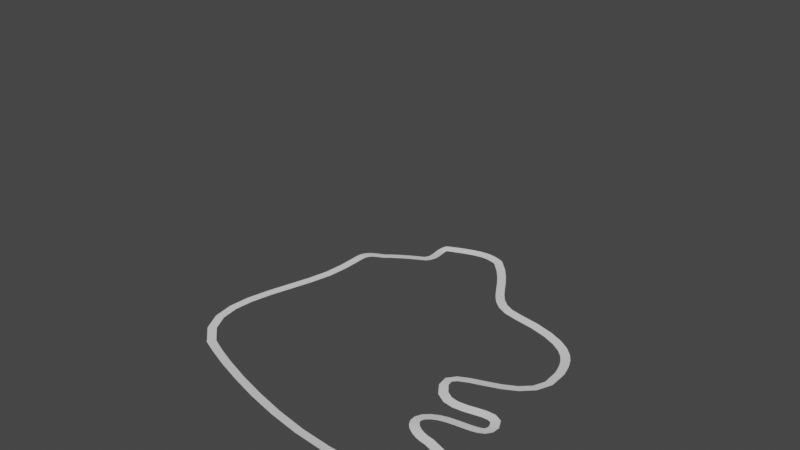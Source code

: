# Source: TestTrack.blend  (saved by Blender 3.4.6; exported with 4.5.12 LTS)
import bpy
from mathutils import Matrix  # noqa: F401  (used for matrix-valued properties, if any)

bpy.ops.wm.read_factory_settings(use_empty=True)
scene = bpy.context.scene
scene.name = 'Scene'

# ---- collections
col_collection = bpy.data.collections.new('Collection'); scene.collection.children.link(col_collection)

# ---- world
world_world = bpy.data.worlds.new('World'); scene.world = world_world
world_world.use_nodes = True; world_world.node_tree.nodes.clear()
_N = world_world.node_tree.nodes; _L = world_world.node_tree.links
n0 = _N.new('ShaderNodeOutputWorld'); n0.name = 'World Output'; n0.location = (300, 300)
n1 = _N.new('ShaderNodeBackground'); n1.name = 'Background'; n1.location = (10, 300)
n1.inputs[0].default_value = (0.05088, 0.05088, 0.05088, 1.0)
_L.new(n1.outputs[0], n0.inputs[0])
n0.is_active_output = True
world_world.color = (0.05088, 0.05088, 0.05088)
world_world.use_sun_shadow = False
world_world.sun_shadow_jitter_overblur = 0.0

# ---- meshes
me_line_001 = bpy.data.meshes.new('Line.001')
me_line_001.from_pydata([(0.03117, -14.68, -0.4892), (0.02883, -14.13, -0.1277), (0.02238, -13.4, -1.865), (0.02146, -13.0, -1.337), (-0.001663, -11.96, -2.587), (0.0008351, -11.77, -1.955), (-0.03762, -10.42, -2.774), (-0.03069, -10.42, -2.114), (-0.08168, -8.825, -2.567), (-0.07121, -8.958, -1.921), (-0.1307, -7.213, -2.11), (-0.1182, -7.414, -1.481), (-0.1818, -5.597, -1.533), (-0.1687, -5.819, -0.9115), (-0.2324, -4.002, -0.9634), (-0.2199, -4.203, -0.3349), (-0.2793, -2.458, -0.5235), (-0.2689, -2.591, 0.1228), (-0.3206, -0.9781, -0.3296), (-0.3121, -1.021, 0.3289), (-0.3206, 1.021, -0.3297), (-0.3121, 0.9787, 0.3289), (-0.3128, 1.305, -0.2939), (-0.3067, 1.19, 0.356), (-0.2921, 1.563, -0.2352), (-0.2912, 1.382, 0.3995), (-0.2609, 1.805, -0.1513), (-0.269, 1.553, 0.4586), (-0.2222, 2.031, -0.0414), (-0.2423, 1.707, 0.5337), (-0.1797, 2.238, 0.09466), (-0.2132, 1.848, 0.6261), (-0.1371, 2.429, 0.256), (-0.1834, 1.98, 0.7381), (-0.09808, 2.602, 0.4412), (-0.155, 2.106, 0.8722), (-0.06585, 2.761, 0.6491), (-0.1303, 2.227, 1.031), (-0.04411, 2.91, 0.882), (-0.1112, 2.345, 1.217), (-0.08414, 3.102, 1.23), (-0.1508, 2.532, 1.557), (-0.1024, 3.304, 1.557), (-0.1708, 2.752, 1.912), (-0.1042, 3.524, 1.883), (-0.1728, 2.986, 2.259), (-0.09245, 3.754, 2.2), (-0.1604, 3.229, 2.594), (-0.07012, 3.986, 2.505), (-0.1371, 3.472, 2.913), (-0.04039, 4.214, 2.791), (-0.1062, 3.708, 3.209), (-0.006446, 4.431, 3.053), (-0.0712, 3.931, 3.48), (0.02851, 4.628, 3.285), (-0.03536, 4.134, 3.718), (0.05756, 4.772, 3.457), (0.002057, 4.338, 3.95), (0.05932, 4.937, 3.571), (0.01574, 4.664, 4.171), (0.07259, 5.124, 3.62), (0.04059, 5.031, 4.272), (0.09257, 5.361, 3.625), (0.07023, 5.39, 4.284), (0.115, 5.638, 3.594), (0.09746, 5.729, 4.247), (0.1338, 5.939, 3.544), (0.1169, 6.041, 4.196), (0.1419, 6.254, 3.498), (0.1241, 6.314, 4.155), (0.1296, 6.583, 3.489), (0.1172, 6.526, 4.146), (0.08119, 6.919, 3.563), (0.09966, 6.66, 4.17), (-0.006769, 7.225, 3.786), (0.06584, 6.722, 4.208), (-0.01314, 7.63, 4.661), (0.07264, 7.029, 4.92), (-0.01314, 7.914, 5.355), (0.07264, 7.302, 5.587), (-0.01314, 8.125, 5.958), (0.07264, 7.5, 6.151), (-0.01314, 8.268, 6.49), (0.07264, 7.628, 6.627), (-0.01314, 8.345, 6.972), (0.07264, 7.693, 7.034), (-0.01314, 8.358, 7.418), (0.07264, 7.704, 7.392), (-0.01314, 8.31, 7.841), (0.07264, 7.666, 7.726), (-0.01314, 8.21, 8.25), (0.07264, 7.583, 8.063), (-0.01314, 8.038, 8.717), (0.07264, 7.484, 8.37), (-0.01314, 7.109, 9.663), (0.07264, 6.673, 9.175), (-0.01314, 6.217, 10.37), (0.07264, 5.832, 9.842), (-0.01314, 5.359, 10.94), (0.07264, 5.009, 10.39), (-0.01314, 4.566, 11.42), (0.07264, 4.22, 10.87), (-0.01314, 3.866, 11.87), (0.07264, 3.484, 11.34), (-0.01314, 3.281, 12.33), (0.07264, 2.826, 11.86), (-0.01314, 2.827, 12.86), (0.07264, 2.279, 12.51), (-0.01314, 2.505, 13.52), (0.07264, 1.885, 13.31), (-0.01314, 2.327, 14.41), (0.07264, 1.682, 14.3), (-0.01314, 2.067, 16.1), (0.07264, 1.426, 15.97), (-0.01314, 1.702, 17.47), (0.07264, 1.083, 17.26), (-0.01314, 1.251, 18.54), (0.07264, 0.6721, 18.24), (-0.01314, 0.7305, 19.36), (0.07264, 0.217, 18.95), (-0.01314, 0.1589, 19.95), (0.07264, -0.2633, 19.45), (-0.01314, -0.4368, 20.36), (0.07264, -0.7566, 19.78), (-0.01314, -1.025, 20.62), (0.07264, -1.255, 20.01), (-0.01314, -1.576, 20.79), (0.07264, -1.751, 20.16), (-0.01314, -2.1, 20.92), (0.07264, -2.194, 20.27), (-0.01314, -3.596, 20.97), (0.07264, -3.481, 20.33), (-0.01314, -4.754, 20.49), (0.07264, -4.385, 19.95), (-0.01314, -5.58, 19.64), (0.07264, -5.052, 19.25), (-0.01314, -6.151, 18.6), (0.07264, -5.558, 18.32), (-0.01314, -6.567, 17.53), (0.07264, -5.955, 17.3), (-0.01314, -6.914, 16.58), (0.07264, -6.312, 16.32), (-0.01314, -7.243, 15.9), (0.07264, -6.729, 15.49), (-0.01314, -7.544, 15.62), (0.07264, -7.369, 14.98), (-0.01314, -7.976, 15.7), (0.07264, -8.225, 15.1), (-0.01314, -8.625, 16.18), (0.07264, -9.108, 15.73), (-0.01314, -8.942, 16.71), (0.07264, -9.559, 16.49), (-0.01314, -9.026, 17.3), (0.07264, -9.68, 17.29), (-0.01314, -8.951, 17.96), (0.07264, -9.597, 18.07), (-0.01314, -8.795, 18.65), (0.07264, -9.434, 18.79), (-0.01314, -8.65, 19.32), (0.07264, -9.3, 19.41), (-0.01314, -8.637, 19.99), (0.07264, -9.277, 19.85), (-0.01314, -8.93, 20.57), (0.07264, -9.392, 20.11), (-0.01314, -9.625, 20.92), (0.07264, -9.752, 20.27), (-0.01314, -10.2, 20.88), (0.07264, -9.984, 20.26), (-0.01314, -10.62, 20.58), (0.07264, -10.13, 20.16), (-0.01314, -10.86, 20.14), (0.07264, -10.25, 19.91), (-0.01314, -10.99, 19.64), (0.07264, -10.35, 19.51), (-0.01314, -11.08, 19.1), (0.07264, -10.43, 19.0), (-0.01314, -11.16, 18.54), (0.07264, -10.52, 18.43), (-0.01314, -11.27, 17.99), (0.07264, -10.63, 17.83), (-0.01314, -11.42, 17.5), (0.07264, -10.82, 17.24), (-0.01314, -11.64, 17.08), (0.07264, -11.11, 16.7), (-0.01314, -11.89, 16.81), (0.07264, -11.5, 16.28), (-0.01314, -12.08, 16.72), (0.07264, -11.95, 16.07), (-0.01314, -12.24, 16.72), (0.07264, -12.4, 16.09), (-0.01314, -12.41, 16.82), (0.07264, -12.8, 16.29), (-0.01314, -12.61, 17.01), (0.07264, -13.12, 16.6), (-0.01314, -12.79, 17.3), (0.07264, -13.37, 17.0), (-0.01314, -12.95, 17.66), (0.07264, -13.56, 17.44), (-0.01314, -13.05, 18.04), (0.07264, -13.69, 17.92), (-0.01314, -13.11, 18.49), (0.07264, -13.75, 18.35), (-0.01314, -13.5, 19.7), (0.07264, -14.1, 19.44), (-0.01314, -13.97, 20.54), (0.07264, -14.48, 20.14), (-0.01314, -14.54, 21.06), (0.07264, -14.85, 20.48), (-0.01314, -15.19, 21.22), (0.07264, -15.19, 20.57), (-0.01314, -15.83, 21.06), (0.07264, -15.56, 20.47), (-0.01314, -16.41, 20.67), (0.07264, -15.98, 20.17), (-0.01314, -16.92, 20.12), (0.07264, -16.41, 19.71), (-0.01314, -17.38, 19.45), (0.07264, -16.82, 19.11), (-0.01314, -17.79, 18.67), (0.07264, -17.17, 18.46), (-0.01314, -18.19, 16.4), (0.07264, -17.54, 16.33), (-0.01314, -18.26, 13.98), (0.07264, -17.6, 14.0), (-0.01314, -18.06, 11.49), (0.07264, -17.41, 11.56), (-0.01314, -17.66, 8.997), (0.07264, -17.02, 9.121), (-0.01314, -17.12, 6.596), (0.07264, -16.48, 6.756), (-0.01314, -16.49, 4.366), (0.07264, -15.87, 4.556), (-0.01315, -15.85, 2.393), (0.07264, -15.23, 2.61), (-0.01315, -15.23, 0.7597), (0.07264, -14.62, 1.005)], [], [(3, 0, 1), (3, 4, 2), (5, 6, 4), (7, 8, 6), (9, 10, 8), (11, 12, 10), (13, 14, 12), (15, 16, 14), (19, 16, 17), (21, 18, 19), (21, 22, 20), (25, 22, 23), (27, 24, 25), (29, 26, 27), (29, 30, 28), (31, 32, 30), (33, 34, 32), (35, 36, 34), (37, 38, 36), (39, 40, 38), (43, 40, 41), (45, 42, 43), (47, 44, 45), (49, 46, 47), (51, 48, 49), (53, 50, 51), (55, 52, 53), (55, 56, 54), (57, 58, 56), (61, 58, 59), (63, 60, 61), (65, 62, 63), (67, 64, 65), (69, 66, 67), (71, 68, 69), (73, 70, 71), (75, 72, 73), (75, 76, 74), (79, 76, 77), (81, 78, 79), (83, 80, 81), (85, 82, 83), (87, 84, 85), (87, 88, 86), (89, 90, 88), (93, 90, 91), (93, 94, 92), (95, 96, 94), (97, 98, 96), (99, 100, 98), (101, 102, 100), (103, 104, 102), (105, 106, 104), (109, 106, 107), (111, 108, 109), (113, 110, 111), (115, 112, 113), (117, 114, 115), (119, 116, 117), (121, 118, 119), (121, 122, 120), (123, 124, 122), (125, 126, 124), (129, 126, 127), (131, 128, 129), (131, 132, 130), (133, 134, 132), (135, 136, 134), (137, 138, 136), (139, 140, 138), (141, 142, 140), (143, 144, 142), (147, 144, 145), (149, 146, 147), (151, 148, 149), (153, 150, 151), (155, 152, 153), (157, 154, 155), (159, 156, 157), (161, 158, 159), (163, 160, 161), (163, 164, 162), (167, 164, 165), (167, 168, 166), (169, 170, 168), (171, 172, 170), (173, 174, 172), (175, 176, 174), (177, 178, 176), (179, 180, 178), (181, 182, 180), (183, 184, 182), (185, 186, 184), (189, 186, 187), (191, 188, 189), (193, 190, 191), (195, 192, 193), (197, 194, 195), (197, 198, 196), (201, 198, 199), (203, 200, 201), (205, 202, 203), (207, 204, 205), (209, 206, 207), (209, 210, 208), (211, 212, 210), (213, 214, 212), (215, 216, 214), (219, 216, 217), (219, 220, 218), (221, 222, 220), (223, 224, 222), (225, 226, 224), (227, 228, 226), (229, 230, 228), (231, 232, 230), (235, 232, 233), (1, 234, 235), (3, 2, 0), (3, 5, 4), (5, 7, 6), (7, 9, 8), (9, 11, 10), (11, 13, 12), (13, 15, 14), (15, 17, 16), (19, 18, 16), (21, 20, 18), (21, 23, 22), (25, 24, 22), (27, 26, 24), (29, 28, 26), (29, 31, 30), (31, 33, 32), (33, 35, 34), (35, 37, 36), (37, 39, 38), (39, 41, 40), (43, 42, 40), (45, 44, 42), (47, 46, 44), (49, 48, 46), (51, 50, 48), (53, 52, 50), (55, 54, 52), (55, 57, 56), (57, 59, 58), (61, 60, 58), (63, 62, 60), (65, 64, 62), (67, 66, 64), (69, 68, 66), (71, 70, 68), (73, 72, 70), (75, 74, 72), (75, 77, 76), (79, 78, 76), (81, 80, 78), (83, 82, 80), (85, 84, 82), (87, 86, 84), (87, 89, 88), (89, 91, 90), (93, 92, 90), (93, 95, 94), (95, 97, 96), (97, 99, 98), (99, 101, 100), (101, 103, 102), (103, 105, 104), (105, 107, 106), (109, 108, 106), (111, 110, 108), (113, 112, 110), (115, 114, 112), (117, 116, 114), (119, 118, 116), (121, 120, 118), (121, 123, 122), (123, 125, 124), (125, 127, 126), (129, 128, 126), (131, 130, 128), (131, 133, 132), (133, 135, 134), (135, 137, 136), (137, 139, 138), (139, 141, 140), (141, 143, 142), (143, 145, 144), (147, 146, 144), (149, 148, 146), (151, 150, 148), (153, 152, 150), (155, 154, 152), (157, 156, 154), (159, 158, 156), (161, 160, 158), (163, 162, 160), (163, 165, 164), (167, 166, 164), (167, 169, 168), (169, 171, 170), (171, 173, 172), (173, 175, 174), (175, 177, 176), (177, 179, 178), (179, 181, 180), (181, 183, 182), (183, 185, 184), (185, 187, 186), (189, 188, 186), (191, 190, 188), (193, 192, 190), (195, 194, 192), (197, 196, 194), (197, 199, 198), (201, 200, 198), (203, 202, 200), (205, 204, 202), (207, 206, 204), (209, 208, 206), (209, 211, 210), (211, 213, 212), (213, 215, 214), (215, 217, 216), (219, 218, 216), (219, 221, 220), (221, 223, 222), (223, 225, 224), (225, 227, 226), (227, 229, 228), (229, 231, 230), (231, 233, 232), (235, 234, 232), (1, 0, 234)])
me_line_001.polygons.foreach_set('use_smooth', [True] * 236)
_uv = me_line_001.uv_layers.new(name='UVMap')
_uv.uv.foreach_set('vector', [0.008475, 1.0, 0.0, 0.0, 0.0, 1.0, 0.008475, 1.0, 0.01695, 0.0, 0.008475, 0.0, 0.01695, 1.0, 0.02542, 0.0, 0.01695, 0.0, 0.02542, 1.0, 0.0339, 0.0, 0.02542, 0.0, 0.0339, 1.0, 0.04237, 0.0, 0.0339, 0.0, 0.04237, 1.0, 0.05085, 0.0, 0.04237, 0.0, 0.05085, 1.0, 0.05932, 0.0, 0.05085, 0.0, 0.05932, 1.0, 0.0678, 0.0, 0.05932, 0.0, 0.07627, 1.0, 0.0678, 0.0, 0.0678, 1.0, 0.08475, 1.0, 0.07627, 0.0, 0.07627, 1.0, 0.08475, 1.0, 0.09322, 0.0, 0.08475, 0.0, 0.1017, 1.0, 0.09322, 0.0, 0.09322, 1.0, 0.1102, 1.0, 0.1017, 0.0, 0.1017, 1.0, 0.1186, 1.0, 0.1102, 0.0, 0.1102, 1.0, 0.1186, 1.0, 0.1271, 0.0, 0.1186, 0.0, 0.1271, 1.0, 0.1356, 0.0, 0.1271, 0.0, 0.1356, 1.0, 0.1441, 0.0, 0.1356, 0.0, 0.1441, 1.0, 0.1525, 0.0, 0.1441, 0.0, 0.1525, 1.0, 0.161, 0.0, 0.1525, 0.0, 0.161, 1.0, 0.1695, 0.0, 0.161, 0.0, 0.178, 1.0, 0.1695, 0.0, 0.1695, 1.0, 0.1864, 1.0, 0.178, 0.0, 0.178, 1.0, 0.1949, 1.0, 0.1864, 0.0, 0.1864, 1.0, 0.2034, 1.0, 0.1949, 0.0, 0.1949, 1.0, 0.2119, 1.0, 0.2034, 0.0, 0.2034, 1.0, 0.2203, 1.0, 0.2119, 0.0, 0.2119, 1.0, 0.2288, 1.0, 0.2203, 0.0, 0.2203, 1.0, 0.2288, 1.0, 0.2373, 0.0, 0.2288, 0.0, 0.2373, 1.0, 0.2458, 0.0, 0.2373, 0.0, 0.2542, 1.0, 0.2458, 0.0, 0.2458, 1.0, 0.2627, 1.0, 0.2542, 0.0, 0.2542, 1.0, 0.2712, 1.0, 0.2627, 0.0, 0.2627, 1.0, 0.2797, 1.0, 0.2712, 0.0, 0.2712, 1.0, 0.2881, 1.0, 0.2797, 0.0, 0.2797, 1.0, 0.2966, 1.0, 0.2881, 0.0, 0.2881, 1.0, 0.3051, 1.0, 0.2966, 0.0, 0.2966, 1.0, 0.3136, 1.0, 0.3051, 0.0, 0.3051, 1.0, 0.3136, 1.0, 0.322, 0.0, 0.3136, 0.0, 0.3305, 1.0, 0.322, 0.0, 0.322, 1.0, 0.339, 1.0, 0.3305, 0.0, 0.3305, 1.0, 0.3475, 1.0, 0.339, 0.0, 0.339, 1.0, 0.3559, 1.0, 0.3475, 0.0, 0.3475, 1.0, 0.3644, 1.0, 0.3559, 0.0, 0.3559, 1.0, 0.3644, 1.0, 0.3729, 0.0, 0.3644, 0.0, 0.3729, 1.0, 0.3814, 0.0, 0.3729, 0.0, 0.3898, 1.0, 0.3814, 0.0, 0.3814, 1.0, 0.3898, 1.0, 0.3983, 0.0, 0.3898, 0.0, 0.3983, 1.0, 0.4068, 0.0, 0.3983, 0.0, 0.4068, 1.0, 0.4153, 0.0, 0.4068, 0.0, 0.4153, 1.0, 0.4237, 0.0, 0.4153, 0.0, 0.4237, 1.0, 0.4322, 0.0, 0.4237, 0.0, 0.4322, 1.0, 0.4407, 0.0, 0.4322, 0.0, 0.4407, 1.0, 0.4492, 0.0, 0.4407, 0.0, 0.4576, 1.0, 0.4492, 0.0, 0.4492, 1.0, 0.4661, 1.0, 0.4576, 0.0, 0.4576, 1.0, 0.4746, 1.0, 0.4661, 0.0, 0.4661, 1.0, 0.4831, 1.0, 0.4746, 0.0, 0.4746, 1.0, 0.4915, 1.0, 0.4831, 0.0, 0.4831, 1.0, 0.5, 1.0, 0.4915, 0.0, 0.4915, 1.0, 0.5085, 1.0, 0.5, 0.0, 0.5, 1.0, 0.5085, 1.0, 0.5169, 0.0, 0.5085, 0.0, 0.5169, 1.0, 0.5254, 0.0, 0.5169, 0.0, 0.5254, 1.0, 0.5339, 0.0, 0.5254, 0.0, 0.5424, 1.0, 0.5339, 0.0, 0.5339, 1.0, 0.5508, 1.0, 0.5424, 0.0, 0.5424, 1.0, 0.5508, 1.0, 0.5593, 0.0, 0.5508, 0.0, 0.5593, 1.0, 0.5678, 0.0, 0.5593, 0.0, 0.5678, 1.0, 0.5763, 0.0, 0.5678, 0.0, 0.5763, 1.0, 0.5847, 0.0, 0.5763, 0.0, 0.5847, 1.0, 0.5932, 0.0, 0.5847, 0.0, 0.5932, 1.0, 0.6017, 0.0, 0.5932, 0.0, 0.6017, 1.0, 0.6102, 0.0, 0.6017, 0.0, 0.6186, 1.0, 0.6102, 0.0, 0.6102, 1.0, 0.6271, 1.0, 0.6186, 0.0, 0.6186, 1.0, 0.6356, 1.0, 0.6271, 0.0, 0.6271, 1.0, 0.6441, 1.0, 0.6356, 0.0, 0.6356, 1.0, 0.6525, 1.0, 0.6441, 0.0, 0.6441, 1.0, 0.661, 1.0, 0.6525, 0.0, 0.6525, 1.0, 0.6695, 1.0, 0.661, 0.0, 0.661, 1.0, 0.678, 1.0, 0.6695, 0.0, 0.6695, 1.0, 0.6864, 1.0, 0.678, 0.0, 0.678, 1.0, 0.6864, 1.0, 0.6949, 0.0, 0.6864, 0.0, 0.7034, 1.0, 0.6949, 0.0, 0.6949, 1.0, 0.7034, 1.0, 0.7119, 0.0, 0.7034, 0.0, 0.7119, 1.0, 0.7203, 0.0, 0.7119, 0.0, 0.7203, 1.0, 0.7288, 0.0, 0.7203, 0.0, 0.7288, 1.0, 0.7373, 0.0, 0.7288, 0.0, 0.7373, 1.0, 0.7458, 0.0, 0.7373, 0.0, 0.7458, 1.0, 0.7542, 0.0, 0.7458, 0.0, 0.7542, 1.0, 0.7627, 0.0, 0.7542, 0.0, 0.7627, 1.0, 0.7712, 0.0, 0.7627, 0.0, 0.7712, 1.0, 0.7797, 0.0, 0.7712, 0.0, 0.7797, 1.0, 0.7881, 0.0, 0.7797, 0.0, 0.7966, 1.0, 0.7881, 0.0, 0.7881, 1.0, 0.8051, 1.0, 0.7966, 0.0, 0.7966, 1.0, 0.8136, 1.0, 0.8051, 0.0, 0.8051, 1.0, 0.822, 1.0, 0.8136, 0.0, 0.8136, 1.0, 0.8305, 1.0, 0.822, 0.0, 0.822, 1.0, 0.8305, 1.0, 0.839, 0.0, 0.8305, 0.0, 0.8475, 1.0, 0.839, 0.0, 0.839, 1.0, 0.8559, 1.0, 0.8475, 0.0, 0.8475, 1.0, 0.8644, 1.0, 0.8559, 0.0, 0.8559, 1.0, 0.8729, 1.0, 0.8644, 0.0, 0.8644, 1.0, 0.8814, 1.0, 0.8729, 0.0, 0.8729, 1.0, 0.8814, 1.0, 0.8898, 0.0, 0.8814, 0.0, 0.8898, 1.0, 0.8983, 0.0, 0.8898, 0.0, 0.8983, 1.0, 0.9068, 0.0, 0.8983, 0.0, 0.9068, 1.0, 0.9153, 0.0, 0.9068, 0.0, 0.9237, 1.0, 0.9153, 0.0, 0.9153, 1.0, 0.9237, 1.0, 0.9322, 0.0, 0.9237, 0.0, 0.9322, 1.0, 0.9407, 0.0, 0.9322, 0.0, 0.9407, 1.0, 0.9492, 0.0, 0.9407, 0.0, 0.9492, 1.0, 0.9576, 0.0, 0.9492, 0.0, 0.9576, 1.0, 0.9661, 0.0, 0.9576, 0.0, 0.9661, 1.0, 0.9746, 0.0, 0.9661, 0.0, 0.9746, 1.0, 0.9831, 0.0, 0.9746, 0.0, 0.9915, 1.0, 0.9831, 0.0, 0.9831, 1.0, 1.0, 1.0, 0.9915, 0.0, 0.9915, 1.0, 0.008475, 1.0, 0.008475, 0.0, 0.0, 0.0, 0.008475, 1.0, 0.01695, 1.0, 0.01695, 0.0, 0.01695, 1.0, 0.02542, 1.0, 0.02542, 0.0, 0.02542, 1.0, 0.0339, 1.0, 0.0339, 0.0, 0.0339, 1.0, 0.04237, 1.0, 0.04237, 0.0, 0.04237, 1.0, 0.05085, 1.0, 0.05085, 0.0, 0.05085, 1.0, 0.05932, 1.0, 0.05932, 0.0, 0.05932, 1.0, 0.0678, 1.0, 0.0678, 0.0, 0.07627, 1.0, 0.07627, 0.0, 0.0678, 0.0, 0.08475, 1.0, 0.08475, 0.0, 0.07627, 0.0, 0.08475, 1.0, 0.09322, 1.0, 0.09322, 0.0, 0.1017, 1.0, 0.1017, 0.0, 0.09322, 0.0, 0.1102, 1.0, 0.1102, 0.0, 0.1017, 0.0, 0.1186, 1.0, 0.1186, 0.0, 0.1102, 0.0, 0.1186, 1.0, 0.1271, 1.0, 0.1271, 0.0, 0.1271, 1.0, 0.1356, 1.0, 0.1356, 0.0, 0.1356, 1.0, 0.1441, 1.0, 0.1441, 0.0, 0.1441, 1.0, 0.1525, 1.0, 0.1525, 0.0, 0.1525, 1.0, 0.161, 1.0, 0.161, 0.0, 0.161, 1.0, 0.1695, 1.0, 0.1695, 0.0, 0.178, 1.0, 0.178, 0.0, 0.1695, 0.0, 0.1864, 1.0, 0.1864, 0.0, 0.178, 0.0, 0.1949, 1.0, 0.1949, 0.0, 0.1864, 0.0, 0.2034, 1.0, 0.2034, 0.0, 0.1949, 0.0, 0.2119, 1.0, 0.2119, 0.0, 0.2034, 0.0, 0.2203, 1.0, 0.2203, 0.0, 0.2119, 0.0, 0.2288, 1.0, 0.2288, 0.0, 0.2203, 0.0, 0.2288, 1.0, 0.2373, 1.0, 0.2373, 0.0, 0.2373, 1.0, 0.2458, 1.0, 0.2458, 0.0, 0.2542, 1.0, 0.2542, 0.0, 0.2458, 0.0, 0.2627, 1.0, 0.2627, 0.0, 0.2542, 0.0, 0.2712, 1.0, 0.2712, 0.0, 0.2627, 0.0, 0.2797, 1.0, 0.2797, 0.0, 0.2712, 0.0, 0.2881, 1.0, 0.2881, 0.0, 0.2797, 0.0, 0.2966, 1.0, 0.2966, 0.0, 0.2881, 0.0, 0.3051, 1.0, 0.3051, 0.0, 0.2966, 0.0, 0.3136, 1.0, 0.3136, 0.0, 0.3051, 0.0, 0.3136, 1.0, 0.322, 1.0, 0.322, 0.0, 0.3305, 1.0, 0.3305, 0.0, 0.322, 0.0, 0.339, 1.0, 0.339, 0.0, 0.3305, 0.0, 0.3475, 1.0, 0.3475, 0.0, 0.339, 0.0, 0.3559, 1.0, 0.3559, 0.0, 0.3475, 0.0, 0.3644, 1.0, 0.3644, 0.0, 0.3559, 0.0, 0.3644, 1.0, 0.3729, 1.0, 0.3729, 0.0, 0.3729, 1.0, 0.3814, 1.0, 0.3814, 0.0, 0.3898, 1.0, 0.3898, 0.0, 0.3814, 0.0, 0.3898, 1.0, 0.3983, 1.0, 0.3983, 0.0, 0.3983, 1.0, 0.4068, 1.0, 0.4068, 0.0, 0.4068, 1.0, 0.4153, 1.0, 0.4153, 0.0, 0.4153, 1.0, 0.4237, 1.0, 0.4237, 0.0, 0.4237, 1.0, 0.4322, 1.0, 0.4322, 0.0, 0.4322, 1.0, 0.4407, 1.0, 0.4407, 0.0, 0.4407, 1.0, 0.4492, 1.0, 0.4492, 0.0, 0.4576, 1.0, 0.4576, 0.0, 0.4492, 0.0, 0.4661, 1.0, 0.4661, 0.0, 0.4576, 0.0, 0.4746, 1.0, 0.4746, 0.0, 0.4661, 0.0, 0.4831, 1.0, 0.4831, 0.0, 0.4746, 0.0, 0.4915, 1.0, 0.4915, 0.0, 0.4831, 0.0, 0.5, 1.0, 0.5, 0.0, 0.4915, 0.0, 0.5085, 1.0, 0.5085, 0.0, 0.5, 0.0, 0.5085, 1.0, 0.5169, 1.0, 0.5169, 0.0, 0.5169, 1.0, 0.5254, 1.0, 0.5254, 0.0, 0.5254, 1.0, 0.5339, 1.0, 0.5339, 0.0, 0.5424, 1.0, 0.5424, 0.0, 0.5339, 0.0, 0.5508, 1.0, 0.5508, 0.0, 0.5424, 0.0, 0.5508, 1.0, 0.5593, 1.0, 0.5593, 0.0, 0.5593, 1.0, 0.5678, 1.0, 0.5678, 0.0, 0.5678, 1.0, 0.5763, 1.0, 0.5763, 0.0, 0.5763, 1.0, 0.5847, 1.0, 0.5847, 0.0, 0.5847, 1.0, 0.5932, 1.0, 0.5932, 0.0, 0.5932, 1.0, 0.6017, 1.0, 0.6017, 0.0, 0.6017, 1.0, 0.6102, 1.0, 0.6102, 0.0, 0.6186, 1.0, 0.6186, 0.0, 0.6102, 0.0, 0.6271, 1.0, 0.6271, 0.0, 0.6186, 0.0, 0.6356, 1.0, 0.6356, 0.0, 0.6271, 0.0, 0.6441, 1.0, 0.6441, 0.0, 0.6356, 0.0, 0.6525, 1.0, 0.6525, 0.0, 0.6441, 0.0, 0.661, 1.0, 0.661, 0.0, 0.6525, 0.0, 0.6695, 1.0, 0.6695, 0.0, 0.661, 0.0, 0.678, 1.0, 0.678, 0.0, 0.6695, 0.0, 0.6864, 1.0, 0.6864, 0.0, 0.678, 0.0, 0.6864, 1.0, 0.6949, 1.0, 0.6949, 0.0, 0.7034, 1.0, 0.7034, 0.0, 0.6949, 0.0, 0.7034, 1.0, 0.7119, 1.0, 0.7119, 0.0, 0.7119, 1.0, 0.7203, 1.0, 0.7203, 0.0, 0.7203, 1.0, 0.7288, 1.0, 0.7288, 0.0, 0.7288, 1.0, 0.7373, 1.0, 0.7373, 0.0, 0.7373, 1.0, 0.7458, 1.0, 0.7458, 0.0, 0.7458, 1.0, 0.7542, 1.0, 0.7542, 0.0, 0.7542, 1.0, 0.7627, 1.0, 0.7627, 0.0, 0.7627, 1.0, 0.7712, 1.0, 0.7712, 0.0, 0.7712, 1.0, 0.7797, 1.0, 0.7797, 0.0, 0.7797, 1.0, 0.7881, 1.0, 0.7881, 0.0, 0.7966, 1.0, 0.7966, 0.0, 0.7881, 0.0, 0.8051, 1.0, 0.8051, 0.0, 0.7966, 0.0, 0.8136, 1.0, 0.8136, 0.0, 0.8051, 0.0, 0.822, 1.0, 0.822, 0.0, 0.8136, 0.0, 0.8305, 1.0, 0.8305, 0.0, 0.822, 0.0, 0.8305, 1.0, 0.839, 1.0, 0.839, 0.0, 0.8475, 1.0, 0.8475, 0.0, 0.839, 0.0, 0.8559, 1.0, 0.8559, 0.0, 0.8475, 0.0, 0.8644, 1.0, 0.8644, 0.0, 0.8559, 0.0, 0.8729, 1.0, 0.8729, 0.0, 0.8644, 0.0, 0.8814, 1.0, 0.8814, 0.0, 0.8729, 0.0, 0.8814, 1.0, 0.8898, 1.0, 0.8898, 0.0, 0.8898, 1.0, 0.8983, 1.0, 0.8983, 0.0, 0.8983, 1.0, 0.9068, 1.0, 0.9068, 0.0, 0.9068, 1.0, 0.9153, 1.0, 0.9153, 0.0, 0.9237, 1.0, 0.9237, 0.0, 0.9153, 0.0, 0.9237, 1.0, 0.9322, 1.0, 0.9322, 0.0, 0.9322, 1.0, 0.9407, 1.0, 0.9407, 0.0, 0.9407, 1.0, 0.9492, 1.0, 0.9492, 0.0, 0.9492, 1.0, 0.9576, 1.0, 0.9576, 0.0, 0.9576, 1.0, 0.9661, 1.0, 0.9661, 0.0, 0.9661, 1.0, 0.9746, 1.0, 0.9746, 0.0, 0.9746, 1.0, 0.9831, 1.0, 0.9831, 0.0, 0.9915, 1.0, 0.9915, 0.0, 0.9831, 0.0, 1.0, 1.0, 1.0, 0.0, 0.9915, 0.0])
me_line_001.auto_texspace = False
me_line_001.update()

# ---- curves / text
cu_line = bpy.data.curves.new('Line', 'CURVE')
cu_line.dimensions = '3D'
_sp = cu_line.splines.new('BEZIER'); _sp.bezier_points.add(13)
_sp.bezier_points.foreach_set('co', [-0.3464, -1.0, -2.719e-07, -0.3464, 1.0, 2.646e-07, -0.1075, 2.63, 1.047, 2.796e-07, 4.558, 3.703, 3.017e-07, 6.968, 3.996, 6.449e-07, 7.757, 8.541, 1.084e-06, 2.001, 14.35, 1.555e-06, -2.148, 20.59, 1.163e-06, -8.102, 15.4, 1.555e-06, -9.689, 20.59, 1.275e-06, -11.37, 16.89, 1.39e-06, -13.43, 18.42, 1.401e-06, -17.48, 18.56, -2.328e-08, -14.41, -0.3084])
_sp.bezier_points.foreach_set('handle_left', [-0.2309, -5.469, -0.1028, -0.3464, 0.3333, 8.575e-08, -0.1534, 2.244, 0.3912, -0.0924, 4.087, 3.16, 0.2318, 6.497, 3.453, 5.546e-07, 8.225, 7.345, 8.443e-07, 2.299, 11.18, 1.528e-06, -0.7766, 20.24, 1.072e-06, -5.823, 14.2, 1.519e-06, -7.528, 20.12, 1.374e-06, -10.43, 18.2, 1.293e-06, -13.37, 17.12, 1.569e-06, -16.44, 20.78, 1.919e-07, -15.76, 2.542])
_sp.bezier_points.foreach_set('handle_right', [-0.3464, -0.3333, -9.306e-08, -0.3464, 1.78, 0.06563, -0.2609, 3.153, 2.069, 3.296e-07, 5.232, 4.366, 4.965e-07, 8.165, 6.576, 8.684e-07, 5.171, 11.5, 1.508e-06, 1.39, 19.97, 1.633e-06, -6.935, 21.63, 1.274e-06, -11.08, 16.88, 1.572e-06, -11.12, 20.82, 1.174e-06, -12.33, 15.55, 1.699e-06, -14.43, 22.5, 9.296e-07, -19.16, 12.31, -3.958e-07, -11.02, -5.242])
for _p, _l, _r in zip(_sp.bezier_points, ['VECTOR', 'VECTOR', 'FREE', 'FREE', 'FREE', 'FREE', 'FREE', 'FREE', 'FREE', 'FREE', 'FREE', 'FREE', 'FREE', 'FREE'], ['VECTOR', 'FREE', 'FREE', 'FREE', 'FREE', 'FREE', 'FREE', 'FREE', 'FREE', 'FREE', 'FREE', 'FREE', 'FREE', 'FREE']): _p.handle_left_type = _l; _p.handle_right_type = _r
_sp.order_u = 2
_sp.resolution_u = 9
_sp.use_cyclic_u = True
_sp.use_endpoint_u = True
cu_line.use_path = True
cu_line.bevel_mode = 'PROFILE'
cu_line.bevel_profile.use_clip = True
cu_line.bevel_resolution = 0
cu_line.offset = -0.03
cu_line.extrude = 0.33
cu_line.resolution_u = 9
cu_line.fill_mode = 'FULL'

# ---- objects
ob_line_001 = bpy.data.objects.new('Line.001', me_line_001)
ob_line = bpy.data.objects.new('Line', cu_line)

# ---- transforms, parenting, visibility, modifiers, constraints
ob_line_001.location = (0.0, 0.0, 0.0)
ob_line_001.rotation_euler = (-0.0, 1.571, 0.0)
ob_line.location = (0.0, 0.0, 0.0)
ob_line.rotation_euler = (-0.0, 1.571, 0.0)

# ---- collection membership
scene.collection.objects.link(ob_line_001)
col_collection.objects.link(ob_line)
def _layer_coll(name, lc=None):
    lc = lc or bpy.context.view_layer.layer_collection
    for c in lc.children:
        if c.name == name: return c
        r = _layer_coll(name, c)
        if r: return r
_layer_coll('Collection').exclude = True

# ---- scene / render settings (as saved in the file)
scene.frame_start = 1; scene.frame_end = 250; scene.frame_set(1)
scene.render.engine = 'BLENDER_EEVEE_NEXT'
scene.cycles.sampling_pattern = 'TABULATED_SOBOL'
scene.cycles.use_light_tree = False
scene.view_settings.view_transform = 'Filmic'
bpy.context.view_layer.update()

# ---- added for rendering (the .blend has no active camera and no usable light): camera, sun
cam_auto = bpy.data.cameras.new('AutoCamera')
cam_auto.lens = 50.0
cam_auto.sensor_width = 36.0
cam_auto.clip_end = 1000.0
ob_auto_camera = bpy.data.objects.new('AutoCamera', cam_auto)
scene.collection.objects.link(ob_auto_camera)
ob_auto_camera.location = (51.8745, -56.3831, 42.752)
ob_auto_camera.rotation_euler = (1.09748, -7.21219e-08, 0.694738)
scene.camera = ob_auto_camera
light_auto_sun = bpy.data.lights.new('AutoSun', 'SUN')
light_auto_sun.energy = 3.0
light_auto_sun.angle = 0.0523599
ob_auto_sun = bpy.data.objects.new('AutoSun', light_auto_sun)
scene.collection.objects.link(ob_auto_sun)
ob_auto_sun.rotation_euler = (0.872665, 0.174533, 0.523599)
bpy.context.view_layer.update()
